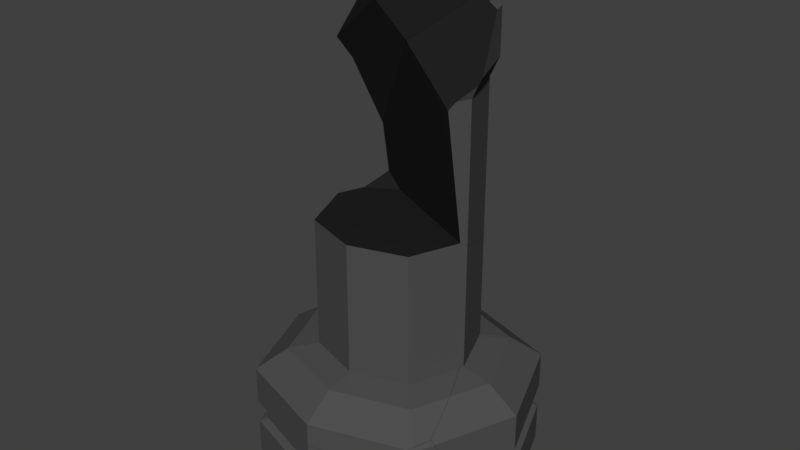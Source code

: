 # Source: DestroyedPillar.blend  (saved by Blender 2.78.0; exported with 4.5.12 LTS)
import bpy
from mathutils import Matrix  # noqa: F401  (used for matrix-valued properties, if any)

bpy.ops.wm.read_factory_settings(use_empty=True)
scene = bpy.context.scene
scene.name = 'Scene'

# ---- collections
col_collection_2 = bpy.data.collections.new('Collection 2'); scene.collection.children.link(col_collection_2)

# ---- materials (node trees are filled in below, after node groups)
mat_material = bpy.data.materials.new('Material')
mat_material.alpha_threshold = 0.0
mat_material.use_transparent_shadow = False
mat_material.diffuse_color = (0.08001, 0.08001, 0.08001, 1.0)
mat_material.roughness = 0.5
mat_material_001 = bpy.data.materials.new('Material.001')
mat_material_001.alpha_threshold = 0.0
mat_material_001.use_transparent_shadow = False
mat_material_001.diffuse_color = (0.01467, 0.01467, 0.01467, 1.0)
mat_material_001.roughness = 0.5
mat_material_001.specular_intensity = 0.0

# ---- material node trees

# ---- world
world_world = bpy.data.worlds.new('World'); scene.world = world_world
world_world.color = (0.05088, 0.05088, 0.05088)
world_world.use_sun_shadow = False
world_world.sun_shadow_jitter_overblur = 0.0
world_world.cycles.sampling_method = 'MANUAL'

# ---- meshes
me_mesh_037 = bpy.data.meshes.new('Mesh.037')
me_mesh_037.from_pydata([(1.054, 1.353, -0.3639), (0.8277, 1.126, -0.1439), (0.6117, 0.9105, -0.09211), (1.054, 1.353, -0.987), (1.054, 1.353, -0.7494), (0.9958, 1.295, -0.9549), (0.9958, 1.295, -0.7816), (0.05392, 1.672, -0.3639), (0.05392, 1.374, -0.1439), (0.05392, 1.089, -0.09211), (0.05392, 1.672, -0.987), (0.05392, 1.672, -0.7494), (0.05392, 1.595, -0.9549), (0.05392, 1.595, -0.7816), (-0.7067, 1.084, -1.264), (-0.5198, 0.8049, -1.061), (-0.227, 0.5419, -0.6739), (0.0853, 0.3191, -1.185), (-0.1334, 0.3724, -1.061), (-0.04708, 0.319, -1.185), (1.058, 1.343, -0.7494), (0.127, 0.3625, -1.373), (0.2458, 0.4876, -1.373), (1.0, 1.283, -0.9549), (0.1144, 0.3492, -1.373), (1.058, 1.343, -0.987), (1.058, 1.343, -1.216), (1.054, 1.353, -1.214), (1.0, 1.283, -0.7816), (0.6343, 1.487, -1.19), (0.05392, 1.672, -1.156), (-0.5987, 1.387, -0.9549), (-0.6337, 1.452, -0.987), (-0.5037, 1.417, -0.7816), (-0.5033, 1.494, -0.7494), (-0.03453, 0.4884, -1.373), (-0.1425, 0.488, -1.373), (-0.02337, 0.3545, -1.373), (-0.01844, 0.3492, -1.373), (-0.7061, 1.429, -1.119), (-0.7517, 1.415, -1.203), (0.6221, 0.884, -0.09211), (0.6221, 0.884, 0.007306), (0.6117, 0.9105, 0.1722), (0.622, 0.8842, 0.1117), (0.05392, 1.089, 0.02646), (-0.01113, 1.068, -0.09211), (0.8348, 1.108, -0.1439), (-0.1039, 1.323, -0.1439), (-0.2919, 1.562, -0.3639), (1.058, 1.343, -0.3639), (0.2958, 1.011, 0.4034), (0.3497, 0.9942, 0.3643), (0.5729, 0.9229, 0.201), (0.127, 0.3625, -1.373), (0.2458, 0.4876, -1.373), (0.1144, 0.3492, -1.373), (1.058, 1.343, -0.987), (1.0, 1.283, -0.9549), (1.058, 1.343, -1.216), (1.054, 1.353, -1.214), (1.058, 1.343, -0.7494), (1.0, 1.283, -0.7816), (0.6343, 1.487, -1.19), (0.05392, 1.672, -1.156), (-0.6337, 1.452, -0.987), (-0.5987, 1.387, -0.9549), (-0.5037, 1.417, -0.7816), (-0.5033, 1.494, -0.7494), (-0.03453, 0.4884, -1.373), (-0.1425, 0.488, -1.373), (-0.02337, 0.3545, -1.373), (-0.01844, 0.3492, -1.373), (-0.7061, 1.429, -1.119), (-0.7517, 1.415, -1.203), (0.6221, 0.884, -0.09211), (0.6221, 0.884, 0.007306), (0.6117, 0.9105, 0.1722), (0.622, 0.8842, 0.1117), (-0.01113, 1.068, -0.09211), (0.05392, 1.089, 0.02646), (0.8348, 1.108, -0.1439), (-0.1039, 1.323, -0.1439), (-0.2919, 1.562, -0.3639), (1.058, 1.343, -0.3639), (0.2958, 1.011, 0.4034), (0.3497, 0.9942, 0.3643), (0.5729, 0.9229, 0.201), (-0.9461, -0.6473, -1.373), (0.05392, -0.9668, -1.373), (0.05392, -0.9668, -0.987), (0.05392, -0.9668, -0.7494), (0.05392, -0.8902, -0.9549), (0.05392, -0.8902, -0.7816), (0.2575, 0.1175, -1.094), (0.08535, 0.3168, -1.186), (-0.3066, 0.04397, -1.061), (-0.0477, 0.3165, -1.185), (0.5529, -0.8074, -1.373), (0.2163, 0.2462, -1.373), (0.1305, 0.3317, -1.373), (0.1143, 0.3477, -1.373), (0.09779, 0.3477, -1.373), (0.5529, -0.8074, -0.987), (0.5307, -0.7379, -0.9549), (0.5307, -0.7379, -0.7816), (-0.8665, -0.5961, -0.9549), (-0.9334, -0.6514, -0.987), (-0.9461, -0.6473, -1.024), (-0.02158, 0.3442, -1.373), (-0.9509, -0.6349, -1.373), (-0.0552, 0.3088, -1.373), (-0.807, -0.6152, -0.7816), (-0.951, -0.6348, -1.061), (0.05392, -0.9668, -0.6002), (-0.7359, -0.7145, -0.7149), (-0.8341, -0.6831, -0.7293), (-0.8454, -0.6795, -0.7311), (-0.8517, -0.6775, -0.7494), (0.5529, -0.8074, -0.7494), (0.5529, -0.8074, -0.6729), (0.5529, -0.8074, -1.373), (0.2163, 0.2462, -1.373), (0.1305, 0.3317, -1.373), (0.1143, 0.3477, -1.373), (0.09779, 0.3477, -1.373), (0.5529, -0.8074, -0.987), (0.5307, -0.7379, -0.9549), (0.5307, -0.7379, -0.7816), (-0.9334, -0.6514, -0.987), (-0.8665, -0.5961, -0.9549), (-0.9461, -0.6473, -1.024), (-0.0552, 0.3088, -1.373), (-0.9509, -0.6349, -1.373), (-0.02158, 0.3442, -1.373), (-0.807, -0.6152, -0.7816), (-0.951, -0.6348, -1.061), (0.05392, -0.9668, -0.6002), (-0.7359, -0.7145, -0.7149), (-0.8341, -0.6831, -0.7293), (-0.8454, -0.6795, -0.7311), (-0.8517, -0.6775, -0.7494), (0.5529, -0.8074, -0.7494), (0.5529, -0.8074, -0.6729), (-0.9461, -0.6473, -0.987), (-0.9461, -0.6473, -0.7494), (-0.888, -0.5893, -0.9549), (-0.888, -0.5893, -0.7816), (-1.336, 0.3527, -0.3639), (-1.022, 0.3527, -0.1439), (-0.7215, 0.3527, -0.09211), (-1.336, 0.3527, -0.987), (-1.336, 0.3527, -0.7494), (-1.255, 0.3527, -0.9549), (-1.255, 0.3527, -0.7816), (-0.5209, 0.8039, -1.06), (-0.1346, 0.3721, -1.06), (-0.3085, 0.04472, -1.06), (-0.2284, 0.5408, -0.6734), (-0.8689, -0.5954, -0.9549), (-0.9358, -0.6506, -0.987), (-0.9461, -0.6473, -1.017), (-0.8094, -0.6144, -0.7816), (-1.019, 0.9577, -0.9549), (-1.076, 1.02, -1.06), (-1.085, 0.9958, -0.987), (-1.336, 0.3527, -1.06), (-1.042, 0.8998, -0.7816), (-0.9785, -0.5643, -1.06), (-0.9635, -0.6026, -1.06), (-0.9517, -0.6331, -1.06), (-0.7007, 0.2993, 0.05552), (-0.6711, 0.2234, -0.09211), (-0.7215, 0.3527, 0.1592), (-0.6685, 0.4885, -0.09211), (-0.8336, -0.1294, -0.1439), (-0.9223, 0.6074, -0.1439), (-0.9707, -0.5844, -0.3639), (-1.167, 0.7874, -0.3639), (-0.9461, -0.6473, -0.4865), (-0.8615, -0.6744, -0.6956), (-0.8476, -0.6788, -0.7302), (-0.8542, -0.6767, -0.7494), (-1.116, 0.9164, -0.7494), (-0.7031, 0.3999, 0.173), (-0.9358, -0.6506, -0.987), (-0.9461, -0.6473, -1.017), (-0.8689, -0.5954, -0.9549), (-0.8094, -0.6144, -0.7816), (-1.085, 0.9958, -0.987), (-1.019, 0.9577, -0.9549), (-1.076, 1.02, -1.06), (-1.336, 0.3527, -1.06), (-1.042, 0.8998, -0.7816), (-0.9785, -0.5643, -1.06), (-0.9635, -0.6026, -1.06), (-0.9517, -0.6331, -1.06), (-0.7215, 0.3527, 0.1592), (-0.7007, 0.2993, 0.05552), (-0.6711, 0.2234, -0.09211), (-0.8336, -0.1294, -0.1439), (-0.9223, 0.6074, -0.1439), (-0.6685, 0.4885, -0.09211), (-1.167, 0.7874, -0.3639), (-0.9707, -0.5844, -0.3639), (-0.9461, -0.6473, -0.4865), (-0.8615, -0.6744, -0.6956), (-0.8476, -0.6788, -0.7302), (-0.8542, -0.6767, -0.7494), (-1.116, 0.9164, -0.7494), (-0.7031, 0.3999, 0.173), (-0.9461, 1.353, -1.373), (-0.9461, 1.353, -0.3639), (-0.7198, 1.126, -0.1439), (-0.5039, 0.9105, -0.09211), (-0.9461, 1.353, -0.7494), (-0.9461, 1.353, -0.987), (-0.888, 1.295, -0.7816), (-0.888, 1.295, -0.9549), (-0.5221, 0.8062, -1.06), (-0.2286, 0.5415, -0.6712), (-0.7097, 1.085, -1.264), (-0.3141, 0.7921, 1.241), (-0.6003, 1.386, -0.9549), (-0.6352, 1.452, -0.987), (-0.5053, 1.417, -0.7816), (-0.505, 1.494, -0.7494), (-0.909, 1.365, -1.373), (-0.8757, 1.26, -1.373), (-0.8925, 1.266, -1.373), (-0.9684, 1.295, -1.373), (-0.754, 1.414, -1.204), (-0.8753, 1.375, -1.336), (-1.019, 0.9593, -0.9549), (-1.085, 0.9975, -0.987), (-1.075, 1.022, -1.06), (-1.041, 0.9013, -0.7816), (0.05392, 1.089, 1.087), (0.05392, 1.089, 0.03077), (-0.5039, 0.9105, 1.354), (-0.01344, 1.067, -0.09211), (-0.1059, 1.323, -0.1439), (-0.668, 0.4897, -0.09211), (-0.9218, 0.6087, -0.1439), (-0.2936, 1.561, -0.3639), (-1.166, 0.7889, -0.3639), (-1.116, 0.9179, -0.7494), (0.1885, 1.046, 1.012), (0.2944, 1.012, 0.4066), (-0.5197, 0.8701, 1.357), (-0.6184, 0.6169, 1.241), (-0.6951, 0.4204, 0.1152), (-0.7026, 0.4011, 0.1736), (-0.6352, 1.452, -0.987), (-0.6003, 1.386, -0.9549), (-0.5053, 1.417, -0.7816), (-0.505, 1.494, -0.7494), (-0.909, 1.365, -1.373), (-0.8757, 1.26, -1.373), (-0.8925, 1.266, -1.373), (-0.9684, 1.295, -1.373), (-0.754, 1.414, -1.204), (-0.8753, 1.375, -1.336), (-1.085, 0.9975, -0.987), (-1.019, 0.9593, -0.9549), (-1.075, 1.022, -1.06), (-1.041, 0.9013, -0.7816), (-0.5039, 0.9105, 1.354), (0.05392, 1.089, 1.087), (-0.01344, 1.067, -0.09211), (0.05392, 1.089, 0.03077), (-0.1059, 1.323, -0.1439), (-0.9218, 0.6087, -0.1439), (-0.668, 0.4897, -0.09211), (-0.2936, 1.561, -0.3639), (-1.166, 0.7889, -0.3639), (-1.116, 0.9179, -0.7494), (0.1885, 1.046, 1.012), (0.2944, 1.012, 0.4066), (-0.6184, 0.6169, 1.241), (-0.5197, 0.8701, 1.357), (-0.6951, 0.4204, 0.1152), (-0.7026, 0.4011, 0.1736), (1.054, -0.6473, -1.373), (1.054, -0.6473, -0.3639), (1.054, -0.6473, -0.7494), (1.054, -0.6473, -0.987), (0.9958, -0.5893, -0.7816), (0.9958, -0.5893, -0.9549), (0.2602, 0.115, -1.093), (1.275, -0.08162, -1.373), (0.5546, -0.8069, -1.373), (1.117, -0.2796, -0.7816), (1.219, -0.2253, -0.987), (0.2554, 0.2336, -1.373), (0.2192, 0.2447, -1.373), (1.184, -0.3139, -0.7494), (1.142, -0.215, -0.9549), (0.5548, -0.8068, -0.987), (0.5546, -0.8069, -1.362), (0.5326, -0.7373, -0.9549), (0.5327, -0.7372, -0.7816), (1.128, -0.4576, -0.3639), (1.083, -0.4571, -0.3324), (1.029, -0.6228, -0.34), (0.9867, -0.6688, -0.3639), (1.129, -0.4551, -0.3708), (0.5549, -0.8068, -0.6726), (0.5549, -0.8068, -0.7494), (0.2192, 0.2447, -1.373), (0.5546, -0.8069, -1.373), (1.184, -0.3139, -0.7494), (1.117, -0.2796, -0.7816), (1.275, -0.08162, -1.373), (1.219, -0.2253, -0.987), (0.2554, 0.2336, -1.373), (1.142, -0.215, -0.9549), (0.5548, -0.8068, -0.987), (0.5546, -0.8069, -1.362), (0.5326, -0.7373, -0.9549), (0.5327, -0.7372, -0.7816), (1.128, -0.4576, -0.3639), (1.083, -0.4571, -0.3324), (1.029, -0.6228, -0.34), (0.9867, -0.6688, -0.3639), (1.129, -0.4551, -0.3708), (0.5549, -0.8068, -0.7494), (0.5549, -0.8068, -0.6726), (-1.336, 0.3527, -1.373), (-0.5221, 0.805, -1.062), (-0.1344, 0.3717, -1.062), (-0.305, 0.04843, -1.062), (-0.7097, 1.083, -1.265), (-0.04934, 0.3179, -1.184), (-0.2348, 0.5829, -1.373), (-0.15, 0.4928, -1.373), (-0.8731, 1.256, -1.373), (-0.9692, 1.293, -1.373), (-0.9516, -0.6332, -1.373), (-0.1957, 0.1633, -1.373), (-0.023, 0.3453, -1.373), (-1.075, 1.021, -1.062), (-1.336, 0.3527, -1.062), (-0.9783, -0.5647, -1.062), (-0.9516, -0.6333, -1.163), (-0.9516, -0.6332, -1.097), (-0.9516, -0.6332, -1.062), (-0.8731, 1.256, -1.373), (-0.2348, 0.5829, -1.373), (-0.15, 0.4928, -1.373), (-0.9692, 1.293, -1.373), (-0.9516, -0.6332, -1.373), (-0.1957, 0.1633, -1.373), (-0.023, 0.3453, -1.373), (-1.075, 1.021, -1.062), (-1.336, 0.3527, -1.062), (-0.9516, -0.6333, -1.163), (-0.9516, -0.6332, -1.097), (-0.9516, -0.6332, -1.062), (-0.9783, -0.5647, -1.062), (-0.5039, 0.9105, 2.576), (-0.5632, 0.9698, 2.756), (-0.5632, 0.9698, 3.212), (-0.4958, 0.9024, 3.259), (0.05392, 1.089, 2.576), (0.05392, 1.167, 2.756), (0.05392, 1.167, 3.212), (0.05392, 1.078, 3.259), (-0.5632, 0.9698, 3.492), (-0.4958, 0.9024, 3.445), (0.05392, 1.167, 3.492), (0.05392, 1.078, 3.445), (0.09621, 0.3809, 2.923), (-0.02029, 0.413, 3.608), (-0.08554, 0.2917, 3.398), (-0.1274, 0.2332, 3.284), (0.05392, 1.089, 2.558), (-0.5039, 0.9105, 1.88), (0.5813, 0.9095, 3.35), (0.5204, 0.929, 3.259), (-0.5799, 0.6869, 3.259), (-0.6582, 0.7264, 3.212), (0.5143, 1.02, 3.212), (0.2091, 1.117, 2.756), (-0.7662, 0.4495, 2.756), (-0.7685, 0.4437, 2.77), (-0.7564, 0.4747, 2.819), (0.06567, 1.085, 2.576), (-0.655, 0.5231, 2.576), (-0.664, 0.5171, 2.59), (-0.5422, 0.8123, 1.871), (0.5813, 0.9985, 3.658), (0.5869, 0.9967, 3.658), (0.5884, 0.9962, 3.651), (0.6042, 0.9911, 3.582), (0.6243, 0.9847, 3.492), (0.05392, 1.167, 3.672), (0.5643, 0.9149, 3.445), (0.5748, 0.9116, 3.398), (-0.5201, 0.9836, 3.657), (-0.5632, 0.9698, 3.591), (-0.5335, 0.8058, 3.445), (-0.5393, 0.7907, 3.421), (-0.588, 0.9064, 3.492), (-0.5039, 0.9105, 1.88), (0.05392, 1.089, 2.558), (0.5204, 0.929, 3.259), (0.5813, 0.9095, 3.35), (-0.6582, 0.7264, 3.212), (-0.5799, 0.6869, 3.259), (0.5143, 1.02, 3.212), (0.2091, 1.117, 2.756), (-0.7662, 0.4495, 2.756), (-0.7685, 0.4437, 2.77), (-0.7564, 0.4747, 2.819), (0.06567, 1.085, 2.576), (-0.655, 0.5231, 2.576), (-0.664, 0.5171, 2.59), (-0.5422, 0.8123, 1.871), (0.5869, 0.9967, 3.658), (0.5813, 0.9985, 3.658), (0.5884, 0.9962, 3.651), (0.6042, 0.9911, 3.582), (0.6243, 0.9847, 3.492), (0.05392, 1.167, 3.672), (0.5643, 0.9149, 3.445), (0.5748, 0.9116, 3.398), (-0.5201, 0.9836, 3.657), (-0.5632, 0.9698, 3.591), (-0.5393, 0.7907, 3.421), (-0.588, 0.9064, 3.492), (-0.5335, 0.8058, 3.445), (0.6117, 0.9105, 2.576), (0.6711, 0.9698, 2.756), (0.6711, 0.9698, 3.212), (0.6036, 0.9024, 3.259), (0.8294, 0.3527, 2.576), (0.09866, 0.3808, 2.922), (-0.3122, 0.792, 1.242), (0.6117, 0.9105, 0.9859), (0.8294, 0.3527, 1.204), (0.05392, 1.089, 2.556), (0.05392, 1.089, 1.089), (-0.5039, 0.9105, 1.878), (-0.5039, 0.9105, 1.356), (0.5222, 0.9284, 3.259), (0.6036, 0.9024, 3.337), (0.5825, 0.9091, 3.349), (0.5711, 0.9127, 3.332), (0.6305, 0.8336, 3.259), (0.7326, 0.812, 3.212), (0.5161, 1.019, 3.212), (0.8896, 0.4095, 2.756), (0.2107, 1.117, 2.756), (0.06732, 1.084, 2.576), (0.7728, 0.2077, 2.576), (0.8853, 0.3527, 2.698), (0.1898, 1.045, 1.013), (0.7988, 0.2742, 1.322), (0.8023, 0.2833, 1.243), (-0.5419, 0.813, 1.868), (-0.5245, 0.8577, 1.472), (-0.5194, 0.8706, 1.359), (0.7464, 0.14, 2.512), (0.6117, 0.9105, 0.9859), (0.8294, 0.3527, 1.204), (-0.5039, 0.9105, 1.878), (0.05392, 1.089, 2.556), (-0.5039, 0.9105, 1.356), (0.05392, 1.089, 1.089), (0.6036, 0.9024, 3.337), (0.5825, 0.9091, 3.349), (0.5222, 0.9284, 3.259), (0.5711, 0.9127, 3.332), (0.7326, 0.812, 3.212), (0.6305, 0.8336, 3.259), (0.5161, 1.019, 3.212), (0.8896, 0.4095, 2.756), (0.2107, 1.117, 2.756), (0.06732, 1.084, 2.576), (0.7728, 0.2077, 2.576), (0.8853, 0.3527, 2.698), (0.1898, 1.045, 1.013), (0.8023, 0.2833, 1.243), (0.7988, 0.2742, 1.322), (-0.5419, 0.813, 1.868), (-0.5245, 0.8577, 1.472), (-0.5194, 0.8706, 1.359), (0.7464, 0.14, 2.512), (-0.9461, -0.6473, -0.3639), (-0.7198, -0.4211, -0.1439), (0.8277, -0.4211, -0.1439), (-0.5039, -0.2052, -0.09211), (0.6117, -0.2052, -0.09211), (0.05392, -0.9668, -0.3639), (0.05392, -0.6683, -0.1439), (0.05392, -0.3834, -0.09211), (0.2585, 0.1168, -1.092), (-0.3045, 0.04778, -1.061), (0.08526, 0.3176, -1.183), (-0.04759, 0.3169, -1.183), (-0.2267, 0.5406, -0.6716), (-0.1324, 0.3711, -1.061), (-0.3122, 0.7907, 1.241), (0.6117, -0.2052, 1.241), (0.05392, -0.3834, 1.241), (0.6117, 0.9105, 0.9837), (0.6226, 0.8828, 0.114), (0.6117, 0.9105, 0.1775), (0.8294, 0.3527, 1.202), (0.8294, 0.3527, -0.02463), (-0.5039, -0.2052, 1.241), (-0.6703, 0.2213, -0.09211), (-0.7215, 0.3527, 1.241), (-0.7215, 0.3527, 0.164), (0.9743, -0.04508, -0.1439), (0.8112, 0.306, -0.09211), (-0.7172, 0.1197, -0.107), (-0.8328, -0.1315, -0.1439), (1.082, -0.4558, -0.3311), (1.028, -0.6216, -0.3389), (-0.9698, -0.5865, -0.3639), (0.9835, -0.6698, -0.3639), (-0.9461, -0.6473, -0.482), (0.05392, -0.9668, -0.5986), (-0.8342, -0.6831, -0.7281), (-0.8457, -0.6794, -0.7298), (-0.9641, -0.6011, -0.3922), (0.554, -0.8071, -0.6711), (0.1916, 1.045, 1.011), (0.2971, 1.011, 0.4074), (0.3507, 0.9939, 0.368), (0.8019, 0.2823, 1.241), (-0.6198, 0.6135, 1.241), (-0.7035, 0.3989, 0.1778), (0.6117, -0.2052, 1.241), (0.05392, -0.3834, 1.241), (0.8294, 0.3527, -0.02463), (0.6226, 0.8828, 0.114), (0.6117, 0.9105, 0.1775), (0.8294, 0.3527, 1.202), (0.6117, 0.9105, 0.9837), (-0.6703, 0.2213, -0.09211), (-0.7215, 0.3527, 0.164), (-0.7215, 0.3527, 1.241), (-0.5039, -0.2052, 1.241), (0.9743, -0.04508, -0.1439), (0.8112, 0.306, -0.09211), (-0.8328, -0.1315, -0.1439), (-0.7172, 0.1197, -0.107), (1.028, -0.6216, -0.3389), (1.082, -0.4558, -0.3311), (-0.9698, -0.5865, -0.3639), (0.9835, -0.6698, -0.3639), (0.05392, -0.9668, -0.5986), (-0.8342, -0.6831, -0.7281), (-0.8457, -0.6794, -0.7298), (-0.9461, -0.6473, -0.482), (-0.9641, -0.6011, -0.3922), (0.554, -0.8071, -0.6711), (0.1916, 1.045, 1.011), (0.2971, 1.011, 0.4074), (0.3507, 0.9939, 0.368), (0.8019, 0.2823, 1.241), (-0.6198, 0.6135, 1.241), (-0.7035, 0.3989, 0.1778), (1.444, 0.3527, -1.373), (1.444, 0.3527, -0.3639), (1.13, 0.3527, -0.1439), (0.8294, 0.3527, -0.09211), (1.444, 0.3527, -0.987), (1.444, 0.3527, -0.7494), (1.363, 0.3527, -0.9549), (1.363, 0.3527, -0.7816), (0.2587, 0.1178, -1.094), (0.08664, 0.3173, -1.185), (1.058, 1.341, -0.7494), (1.072, 1.306, -1.373), (0.2527, 0.4921, -1.373), (1.001, 1.281, -0.9549), (1.276, -0.07935, -1.373), (1.117, -0.2776, -0.7816), (1.219, -0.2232, -0.987), (1.274, -0.08255, -1.364), (0.2173, 0.2479, -1.373), (0.184, 0.2809, -1.373), (0.1194, 0.345, -1.373), (1.058, 1.341, -0.987), (1.058, 1.341, -1.217), (1.185, -0.3118, -0.7494), (1.143, -0.213, -0.9549), (1.001, 1.281, -0.7816), (0.6227, 0.8823, -0.09211), (0.6227, 0.8823, 0.1099), (0.8294, 0.3527, -0.02833), (0.8354, 1.106, -0.1439), (0.9753, -0.04252, -0.1439), (0.8121, 0.3085, -0.09211), (1.129, -0.4557, -0.3639), (1.083, -0.455, -0.3319), (1.058, 1.341, -0.3639), (1.058, 1.341, -0.7494), (1.001, 1.281, -0.7816), (1.072, 1.306, -1.373), (0.2527, 0.4921, -1.373), (1.058, 1.341, -0.987), (1.001, 1.281, -0.9549), (0.2173, 0.2479, -1.373), (1.276, -0.07935, -1.373), (1.185, -0.3118, -0.7494), (1.117, -0.2776, -0.7816), (1.274, -0.08255, -1.364), (1.219, -0.2232, -0.987), (0.184, 0.2809, -1.373), (0.1194, 0.345, -1.373), (1.058, 1.341, -1.217), (1.143, -0.213, -0.9549), (0.6227, 0.8823, -0.09211), (0.6227, 0.8823, 0.1099), (0.8294, 0.3527, -0.02833), (0.8354, 1.106, -0.1439), (0.9753, -0.04252, -0.1439), (0.8121, 0.3085, -0.09211), (1.129, -0.4557, -0.3639), (1.083, -0.455, -0.3319), (1.058, 1.341, -0.3639), (1.054, 1.353, -1.373), (0.05392, 1.672, -1.373), (-0.7089, 1.085, -1.266), (1.071, 1.308, -1.373), (0.3628, 0.6044, -1.373), (0.2562, 0.4988, -1.373), (1.058, 1.341, -1.225), (1.054, 1.353, -1.216), (1.058, 1.343, -1.218), (0.1374, 0.4987, -1.373), (0.05392, 1.672, -1.158), (-0.09781, 0.4988, -1.373), (-0.1532, 0.499, -1.373), (-0.8715, 1.256, -1.373), (-0.9064, 1.365, -1.373), (-0.7532, 1.414, -1.205), (1.071, 1.308, -1.373), (0.3628, 0.6044, -1.373), (0.1374, 0.4987, -1.373), (0.2562, 0.4988, -1.373), (1.058, 1.341, -1.225), (1.054, 1.353, -1.216), (1.058, 1.343, -1.218), (0.05392, 1.672, -1.158), (-0.09781, 0.4988, -1.373), (-0.8715, 1.256, -1.373), (-0.1532, 0.499, -1.373), (-0.9064, 1.365, -1.373), (-0.7532, 1.414, -1.205)], [], [(7, 83, 82, 8), (11, 68, 83, 7), (8, 82, 79, 9), (9, 79, 80), (10, 65, 66, 12), (12, 66, 67, 13), (11, 4, 6, 13), (5, 12, 13, 6), (3, 10, 12, 5), (2, 9, 80, 51, 86, 53, 43), (1, 8, 9, 2), (4, 11, 7, 0), (0, 7, 8, 1), (4, 61, 62, 6), (19, 18, 37, 72), (18, 19, 17), (16, 15, 18), (54, 56, 38, 71, 36, 69, 55), (15, 73, 74, 14), (70, 37, 18, 15, 14), (19, 72, 24, 17), (14, 74, 30, 29), (18, 17, 78, 77, 87), (81, 84, 0, 1), (75, 81, 1, 2), (43, 44, 76, 75, 2), (58, 57, 3, 5), (35, 70, 14), (57, 59, 60, 3), (67, 68, 11, 13), (26, 25, 23, 28, 20, 50, 47, 41, 42, 21, 22), (84, 61, 4, 0), (42, 78, 17, 24, 21), (87, 52, 18), (60, 63, 64, 10, 3), (16, 85, 45, 46, 48, 49, 34, 33, 31, 32, 73, 15), (52, 85, 16, 18), (64, 40, 39, 65, 10), (22, 35, 14, 29, 27, 26), (62, 58, 5, 6), (91, 142, 143, 114), (89, 98, 126, 90), (90, 126, 127, 92), (92, 127, 128, 93), (91, 118, 112, 93), (88, 89, 90, 107, 131), (110, 136, 96, 132), (97, 95, 124, 125), (97, 94, 95), (96, 136, 108, 129, 130, 135, 141, 140), (95, 94, 123, 124), (94, 122, 123), (96, 97, 134, 132), (96, 140, 139, 97), (112, 106, 92, 93), (128, 142, 91, 93), (131, 113, 133, 88), (138, 137, 120, 94, 97, 139), (119, 105, 104, 103, 121, 122, 94, 120), (125, 134, 97), (106, 107, 90, 92), (114, 115, 116, 117, 118, 91), (102, 101, 100, 99, 98, 89, 88, 133, 111, 109), (152, 145, 205, 204, 148), (148, 204, 200, 149), (149, 200, 199, 150), (150, 199, 171, 197), (151, 144, 146, 153), (153, 146, 147, 154), (152, 209, 193, 154), (146, 187, 188, 147), (144, 185, 187, 146), (145, 208, 181, 180, 205), (145, 152, 154, 147), (155, 158, 156), (158, 210, 173, 198, 156), (156, 157, 196, 169), (157, 207, 182, 162, 159, 160, 161, 196), (168, 166, 191, 155, 156), (190, 189, 151, 153), (189, 164, 192, 151), (197, 184, 202, 150), (202, 201, 149, 150), (193, 190, 153, 154), (203, 209, 152, 148), (198, 172, 175, 177, 179, 206, 156), (186, 185, 144), (206, 207, 157, 156), (192, 194, 195, 170, 186, 144, 151), (169, 168, 156), (188, 208, 145, 147), (201, 203, 148, 149), (163, 167, 183, 178, 176, 174, 210, 158, 155, 191, 165), (215, 256, 225, 217), (218, 264, 266, 217), (216, 263, 264, 218), (211, 230, 235, 263, 216), (214, 273, 251, 252, 250, 249, 267), (213, 272, 273, 214), (212, 275, 272, 213), (215, 276, 275, 212), (241, 240, 270, 278, 220, 219, 221, 231, 253, 254, 255, 226, 244), (279, 282, 220, 278, 247, 222), (225, 223, 218, 217), (265, 260, 259, 219), (274, 256, 215, 212), (238, 269, 214, 267, 268), (268, 277, 248, 238), (280, 279, 222), (257, 228, 229, 230, 211), (223, 224, 216, 218), (282, 281, 220), (247, 237, 239, 280, 222), (258, 227, 262, 221), (266, 276, 215, 217), (269, 271, 213, 214), (259, 258, 221, 219), (271, 274, 212, 213), (224, 261, 232, 257, 211, 216), (262, 231, 221), (281, 242, 243, 245, 246, 236, 233, 234, 265, 219, 220), (285, 326, 320, 287), (288, 316, 312, 287), (286, 314, 316, 288), (283, 313, 314, 286), (284, 321, 322, 323), (285, 311, 325, 321, 284), (289, 309, 291, 299), (327, 305, 304, 303, 289), (324, 307, 326, 285, 284), (323, 324, 284), (306, 296, 292, 297, 293, 290, 315), (317, 318, 310, 283, 286), (303, 302, 306, 315, 309, 289), (320, 319, 288, 287), (312, 311, 285, 287), (299, 298, 300, 301, 308, 327, 289), (319, 317, 286, 288), (310, 295, 294, 313, 283), (328, 351, 356, 345, 358, 343, 355), (359, 346, 331, 330), (335, 340, 352, 351, 328, 350, 336, 334), (331, 333, 330), (333, 353, 349, 332), (333, 332, 329, 330), (349, 348, 332), (355, 354, 350, 328), (341, 342, 359, 330, 329), (348, 347, 332), (344, 338, 339), (357, 344, 339, 353, 333), (346, 357, 333, 331), (332, 347, 337, 341, 329), (364, 360, 361, 365), (366, 362, 363, 367), (365, 361, 362, 366), (369, 363, 409, 429, 431), (378, 406, 367, 371, 397, 426), (361, 412, 413, 386, 408, 362), (362, 408, 409, 363), (360, 416, 417, 412, 361), (370, 371, 369, 368), (368, 369, 431, 430), (372, 389, 388, 418), (379, 407, 372, 418, 404, 376, 387, 383, 410), (373, 419, 420), (372, 375, 385, 384, 389), (375, 374, 414, 385), (374, 372, 407, 398), (374, 375, 372), (374, 373, 427, 428, 403, 401, 402), (430, 400, 368), (398, 425, 423, 422, 374), (377, 390, 416, 360), (405, 377, 360, 364), (415, 405, 364), (422, 421, 373, 374), (406, 382, 366, 367), (400, 399, 424, 370, 368), (424, 391, 392, 393, 394, 395, 370), (421, 419, 373), (382, 411, 365, 366), (420, 396, 427, 373), (411, 415, 364, 365), (402, 380, 381, 414, 374), (395, 397, 371, 370), (371, 367, 363, 369), (436, 432, 433, 477, 456), (435, 472, 448, 471, 470), (433, 478, 476, 434), (434, 476, 472, 435), (432, 479, 478, 433), (486, 484, 488, 437, 485), (438, 483, 484, 486, 487), (469, 482, 438, 487, 468), (452, 474, 475, 446, 447, 437, 488, 455, 481), (464, 457, 442, 441, 479, 432), (465, 464, 432, 436), (456, 480, 436), (444, 462, 461, 460, 443), (447, 473, 437), (480, 463, 458, 459, 465, 436), (449, 450, 434, 435), (470, 449, 435), (473, 445, 451, 453, 454, 467, 466, 485, 437), (442, 444, 443, 441), (450, 477, 433, 434), (438, 482, 439, 440, 483), (495, 491, 493, 496), (494, 553, 550, 491, 495), (496, 493, 535, 536), (492, 496, 536, 545), (489, 494, 495, 490), (490, 495, 496, 492), (491, 546, 547, 493), (493, 547, 510, 540, 532, 535), (498, 502, 500), (537, 516, 515, 551, 497, 499, 538), (502, 499, 500), (499, 497, 500), (565, 564, 503, 529, 561, 501), (539, 538, 499, 502, 562), (501, 502, 498), (501, 561, 562, 502), (510, 507, 508, 541, 540), (544, 533, 534, 543), (550, 519, 546, 491), (551, 520, 522, 559, 497), (543, 542, 492, 545, 544), (508, 531, 530, 560, 541), (555, 556, 498, 500), (552, 527, 557, 489), (505, 504, 563, 503, 564, 513, 511), (558, 521, 518, 549, 498), (542, 517, 548, 490, 492), (549, 512, 514, 565, 501, 498), (559, 524, 555, 500, 497), (557, 526, 525, 554, 494, 489), (554, 528, 553, 494), (548, 552, 489, 490), (556, 523, 558, 498), (503, 563, 509, 506, 529), (571, 601, 625, 567), (567, 625, 620, 568), (569, 617, 618, 619), (568, 620, 617, 569), (566, 577, 615, 605, 570), (570, 605, 606, 572), (572, 606, 602, 573), (571, 609, 610, 573), (593, 592, 595, 600, 576, 591, 579, 587, 588, 604, 614, 575), (574, 611, 612, 616, 581, 589, 598, 624), (574, 607, 580, 611), (588, 603, 604), (590, 582, 570, 572), (619, 622, 569), (582, 583, 608, 566, 570), (623, 609, 571, 567), (621, 599, 623, 567, 568), (622, 621, 568, 569), (575, 574, 624, 596, 597, 594, 593), (613, 607, 574, 575), (610, 590, 572, 573), (602, 601, 571, 573), (614, 613, 575), (578, 577, 566, 608, 584, 585, 586), (627, 640, 654, 649), (626, 627, 649, 647), (628, 641, 653, 651), (647, 648, 646, 642, 626), (643, 629, 632), (645, 643, 632, 634), (644, 645, 634, 633, 636, 641, 628, 652, 650), (651, 652, 628), (642, 630, 631, 635, 637, 638, 639, 640, 627, 626)])
me_mesh_037.polygons.foreach_set('material_index', [0, 0, 0, 0, 0, 0, 0, 0, 0, 0, 0, 0, 0, 0, 1, 1, 1, 0, 1, 1, 1, 1, 1, 0, 0, 0, 0, 1, 0, 0, 1, 0, 1, 1, 0, 1, 1, 0, 1, 0, 0, 0, 0, 0, 0, 0, 1, 1, 1, 1, 1, 1, 1, 1, 0, 0, 0, 1, 1, 1, 0, 0, 0, 0, 0, 0, 0, 0, 0, 0, 0, 0, 0, 0, 1, 1, 1, 1, 1, 0, 0, 0, 0, 0, 0, 1, 0, 1, 0, 1, 0, 0, 1, 0, 0, 0, 0, 0, 0, 0, 0, 1, 1, 0, 1, 0, 0, 0, 1, 0, 0, 1, 1, 1, 0, 0, 1, 0, 0, 1, 1, 0, 0, 0, 0, 0, 0, 1, 1, 0, 0, 1, 0, 1, 0, 0, 1, 0, 0, 0, 1, 0, 1, 1, 1, 1, 0, 1, 1, 1, 1, 1, 1, 0, 0, 0, 0, 0, 0, 0, 0, 0, 0, 1, 1, 1, 1, 1, 1, 1, 1, 0, 1, 0, 0, 0, 1, 0, 0, 0, 1, 0, 1, 0, 1, 0, 0, 0, 0, 0, 0, 0, 1, 1, 1, 1, 0, 0, 0, 0, 1, 0, 0, 0, 1, 0, 0, 1, 0, 0, 0, 0, 0, 0, 0, 0, 1, 1, 1, 1, 1, 1, 1, 1, 0, 0, 0, 1, 0, 0, 1, 0, 1, 1, 0, 1, 1, 0, 0, 0, 1, 1, 0, 0, 0, 0, 0, 0, 0, 0, 1, 1, 1, 1, 0, 0, 0, 0, 0, 0, 1, 1, 0, 0, 1, 0, 0, 0, 1, 0, 1, 1, 1, 1, 0])
_k = set([(20, 28), (20, 50), (21, 22), (21, 24), (22, 35), (23, 25), (23, 28), (24, 72), (25, 26), (26, 27), (27, 29), (29, 30), (30, 74), (31, 32), (31, 33), (32, 73), (33, 34), (34, 49), (35, 70), (36, 69), (36, 71), (37, 70), (37, 72), (38, 56), (38, 71), (39, 40), (39, 65), (40, 64), (41, 42), (41, 47), (42, 78), (43, 44), (43, 53), (44, 76), (45, 46), (45, 85), (46, 48), (47, 50), (48, 49), (51, 80), (51, 86), (52, 85), (52, 87), (53, 86), (54, 55), (54, 56), (55, 69), (57, 58), (57, 59), (58, 62), (59, 60), (60, 63), (61, 62), (61, 84), (63, 64), (65, 66), (66, 67), (67, 68), (68, 83), (73, 74), (75, 76), (75, 81), (77, 78), (77, 87), (79, 80), (79, 82), (81, 84), (82, 83), (98, 99), (98, 126), (99, 100), (100, 101), (101, 102), (102, 109), (103, 104), (103, 121), (104, 105), (105, 119), (106, 107), (106, 112), (107, 131), (108, 129), (108, 136), (109, 111), (110, 132), (110, 136), (111, 133), (112, 118), (113, 131), (113, 133), (114, 115), (114, 143), (115, 116), (116, 117), (117, 118), (119, 120), (120, 137), (121, 122), (122, 123), (123, 124), (124, 125), (125, 134), (126, 127), (127, 128), (128, 142), (129, 130), (130, 135), (132, 134), (135, 141), (137, 138), (138, 139), (139, 140), (140, 141), (142, 143), (159, 160), (159, 162), (160, 161), (161, 196), (162, 182), (163, 165), (163, 167), (164, 189), (164, 192), (165, 191), (166, 168), (166, 191), (167, 183), (168, 169), (169, 196), (170, 186), (170, 195), (171, 197), (171, 199), (172, 175), (172, 198), (173, 198), (173, 210), (174, 176), (174, 210), (175, 177), (176, 178), (177, 179), (178, 183), (179, 206), (180, 181), (180, 205), (181, 208), (182, 207), (184, 197), (184, 202), (185, 186), (185, 187), (187, 188), (188, 208), (189, 190), (190, 193), (192, 194), (193, 209), (194, 195), (199, 200), (200, 204), (201, 202), (201, 203), (203, 209), (204, 205), (206, 207), (223, 224), (223, 225), (224, 261), (225, 256), (226, 244), (226, 255), (227, 258), (227, 262), (228, 229), (228, 257), (229, 230), (230, 235), (231, 253), (231, 262), (232, 257), (232, 261), (233, 234), (233, 236), (234, 265), (235, 263), (236, 246), (237, 239), (237, 247), (238, 248), (238, 269), (239, 280), (240, 241), (240, 270), (241, 244), (242, 243), (242, 281), (243, 245), (245, 246), (247, 278), (248, 277), (249, 250), (249, 267), (250, 252), (251, 252), (251, 273), (253, 254), (254, 255), (256, 274), (258, 259), (259, 260), (260, 265), (263, 264), (264, 266), (266, 276), (267, 268), (268, 277), (269, 271), (270, 278), (271, 274), (272, 273), (272, 275), (275, 276), (279, 280), (279, 282), (281, 282), (290, 293), (290, 315), (291, 299), (291, 309), (292, 296), (292, 297), (293, 297), (294, 295), (294, 313), (295, 310), (296, 306), (298, 299), (298, 300), (300, 301), (301, 308), (302, 303), (302, 306), (303, 304), (304, 305), (305, 327), (307, 324), (307, 326), (308, 327), (309, 315), (310, 318), (311, 312), (311, 325), (312, 316), (313, 314), (314, 316), (317, 318), (317, 319), (319, 320), (320, 326), (321, 322), (321, 325), (322, 323), (323, 324), (334, 335), (334, 336), (335, 340), (336, 350), (337, 341), (337, 347), (338, 339), (338, 344), (339, 353), (340, 352), (341, 342), (342, 359), (343, 355), (343, 358), (344, 357), (345, 356), (345, 358), (346, 357), (346, 359), (347, 348), (348, 349), (349, 353), (350, 354), (351, 352), (351, 356), (354, 355), (376, 387), (376, 404), (377, 390), (377, 405), (378, 406), (378, 426), (379, 407), (379, 410), (380, 381), (380, 402), (381, 414), (382, 406), (382, 411), (383, 387), (383, 410), (384, 385), (384, 389), (385, 414), (386, 408), (386, 413), (388, 389), (388, 418), (390, 416), (391, 392), (391, 424), (392, 393), (393, 394), (394, 395), (395, 397), (396, 420), (396, 427), (397, 426), (398, 407), (398, 425), (399, 400), (399, 424), (400, 430), (401, 402), (401, 403), (403, 428), (404, 418), (405, 415), (408, 409), (409, 429), (411, 415), (412, 413), (412, 417), (416, 417), (419, 420), (419, 421), (421, 422), (422, 423), (423, 425), (427, 428), (429, 431), (430, 431), (439, 440), (439, 482), (440, 483), (441, 443), (441, 479), (442, 444), (442, 457), (443, 460), (444, 462), (445, 451), (445, 473), (446, 447), (446, 475), (447, 473), (448, 471), (448, 472), (449, 450), (449, 470), (450, 477), (451, 453), (452, 474), (452, 481), (453, 454), (454, 467), (455, 481), (455, 488), (456, 477), (456, 480), (457, 464), (458, 459), (458, 463), (459, 465), (460, 461), (461, 462), (463, 480), (464, 465), (466, 467), (466, 485), (468, 469), (468, 487), (469, 482), (470, 471), (472, 476), (474, 475), (476, 478), (478, 479), (483, 484), (484, 488), (485, 486), (486, 487), (504, 505), (504, 563), (505, 511), (506, 509), (506, 529), (507, 508), (507, 510), (508, 531), (509, 563), (510, 547), (511, 513), (512, 514), (512, 549), (513, 564), (514, 565), (515, 516), (515, 551), (516, 537), (517, 542), (517, 548), (518, 521), (518, 549), (519, 546), (519, 550), (520, 522), (520, 551), (521, 558), (522, 559), (523, 556), (523, 558), (524, 555), (524, 559), (525, 526), (525, 554), (526, 557), (527, 552), (527, 557), (528, 553), (528, 554), (529, 561), (530, 531), (530, 560), (532, 535), (532, 540), (533, 534), (533, 544), (534, 543), (535, 536), (536, 545), (537, 538), (538, 539), (539, 562), (540, 541), (541, 560), (542, 543), (544, 545), (546, 547), (548, 552), (550, 553), (555, 556), (561, 562), (564, 565), (576, 591), (576, 600), (577, 578), (577, 615), (578, 586), (579, 587), (579, 591), (580, 607), (580, 611), (581, 589), (581, 616), (582, 583), (582, 590), (583, 608), (584, 585), (584, 608), (585, 586), (587, 588), (588, 603), (589, 598), (590, 610), (592, 593), (592, 595), (593, 594), (594, 597), (595, 600), (596, 597), (596, 624), (598, 624), (599, 621), (599, 623), (601, 602), (601, 625), (602, 606), (603, 604), (604, 614), (605, 606), (605, 615), (607, 613), (609, 610), (609, 623), (611, 612), (612, 616), (613, 614), (617, 618), (617, 620), (618, 619), (619, 622), (620, 625), (621, 622), (629, 632), (629, 643), (630, 631), (630, 642), (631, 635), (632, 634), (633, 634), (633, 636), (635, 637), (636, 641), (637, 638), (638, 639), (639, 640), (640, 654), (641, 653), (642, 646), (643, 645), (644, 645), (644, 650), (646, 648), (647, 648), (647, 649), (649, 654), (650, 652), (651, 652), (651, 653)])
me_mesh_037.attributes.new('sharp_edge', 'BOOLEAN', 'EDGE').data.foreach_set('value', [ (min(e.vertices), max(e.vertices)) in _k for e in me_mesh_037.edges])
me_mesh_037.materials.append(mat_material)
me_mesh_037.materials.append(mat_material_001)
me_mesh_037.use_remesh_preserve_volume = False
me_mesh_037.use_remesh_preserve_attributes = False
me_mesh_037.use_mirror_vertex_groups = False
me_mesh_037.update()

# ---- objects
ob_plane_cell_007 = bpy.data.objects.new('Plane_cell.007', me_mesh_037)

# ---- transforms, parenting, visibility, modifiers, constraints
ob_plane_cell_007.location = (-0.05392, -0.3527, 1.395)
ob_plane_cell_007.lineart.crease_threshold = 0.0

# ---- collection membership
col_collection_2.objects.link(ob_plane_cell_007)

# ---- scene / render settings (as saved in the file)
scene.frame_start = 1; scene.frame_end = 54; scene.frame_set(1)
scene.render.engine = 'BLENDER_EEVEE_NEXT'
scene.render.resolution_percentage = 50
scene.render.dither_intensity = 0.0
scene.cycles.use_denoising = False
scene.cycles.samples = 128
scene.cycles.sampling_pattern = 'TABULATED_SOBOL'
scene.cycles.light_sampling_threshold = 0.0
scene.cycles.use_adaptive_sampling = False
scene.cycles.use_light_tree = False
scene.cycles.blur_glossy = 0.0
scene.cycles.sample_clamp_indirect = 0.0
scene.view_settings.view_transform = 'Standard'
bpy.context.view_layer.update()

# ---- added for rendering (the .blend has no active camera and no usable light): camera, sun
cam_auto = bpy.data.cameras.new('AutoCamera')
cam_auto.lens = 50.0
cam_auto.sensor_width = 36.0
cam_auto.clip_end = 1000.0
ob_auto_camera = bpy.data.objects.new('AutoCamera', cam_auto)
scene.collection.objects.link(ob_auto_camera)
ob_auto_camera.location = (5.8621, -7.03451, 7.23424)
ob_auto_camera.rotation_euler = (1.09748, -7.21219e-08, 0.694738)
scene.camera = ob_auto_camera
light_auto_sun = bpy.data.lights.new('AutoSun', 'SUN')
light_auto_sun.energy = 3.0
light_auto_sun.angle = 0.0523599
ob_auto_sun = bpy.data.objects.new('AutoSun', light_auto_sun)
scene.collection.objects.link(ob_auto_sun)
ob_auto_sun.rotation_euler = (0.872665, 0.174533, 0.523599)
bpy.context.view_layer.update()
